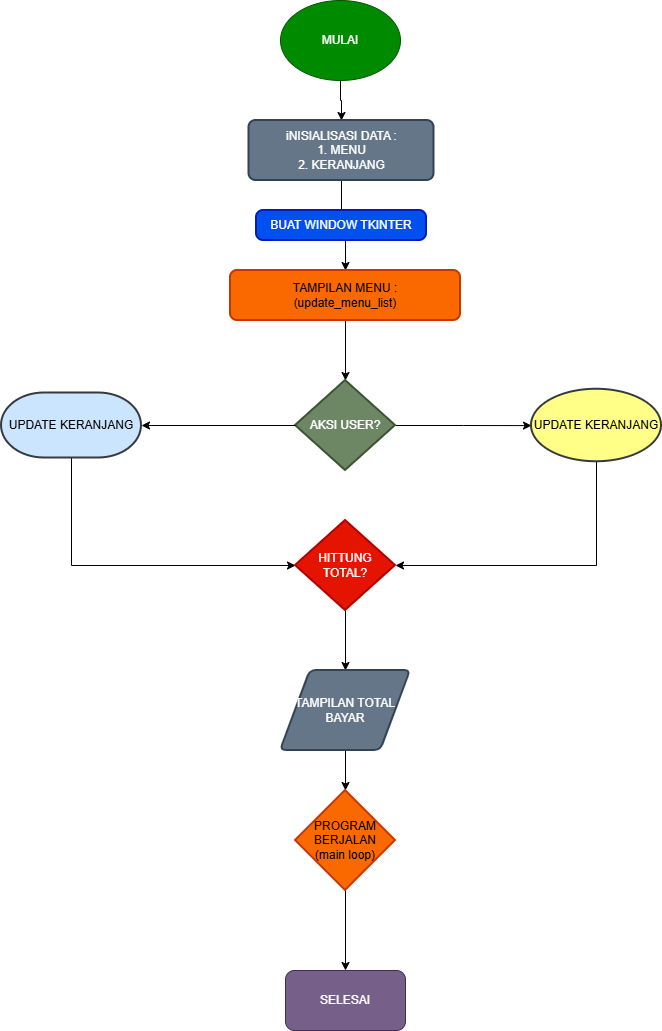

The diagram above was exported from draw.io. Its source (the exported page's mxGraphModel, read from the mxfile embedded in the PNG):
<mxGraphModel dx="1572" dy="996" grid="1" gridSize="10" guides="1" tooltips="1" connect="1" arrows="1" fold="1" page="1" pageScale="1" pageWidth="827" pageHeight="1169" math="0" shadow="0">
  <root>
    <mxCell id="0" />
    <mxCell id="1" parent="0" />
    <mxCell id="3zbSdFbInrIA8R_GvgEk-9" edge="1" parent="1" source="jAP9OZ8xTLKK__Wdl3mx-1" style="edgeStyle=orthogonalEdgeStyle;rounded=0;orthogonalLoop=1;jettySize=auto;html=1;" target="jAP9OZ8xTLKK__Wdl3mx-3" value="">
      <mxGeometry relative="1" as="geometry" />
    </mxCell>
    <mxCell id="jAP9OZ8xTLKK__Wdl3mx-1" parent="1" style="ellipse;whiteSpace=wrap;html=1;fillColor=#008a00;fontColor=#ffffff;strokeColor=#005700;" value="MULAI" vertex="1">
      <mxGeometry height="80" width="120" x="349" y="10" as="geometry" />
    </mxCell>
    <mxCell id="3zbSdFbInrIA8R_GvgEk-11" edge="1" parent="1" source="jAP9OZ8xTLKK__Wdl3mx-3" style="edgeStyle=orthogonalEdgeStyle;rounded=0;orthogonalLoop=1;jettySize=auto;html=1;" target="jAP9OZ8xTLKK__Wdl3mx-5" value="">
      <mxGeometry relative="1" as="geometry" />
    </mxCell>
    <mxCell id="jAP9OZ8xTLKK__Wdl3mx-3" parent="1" style="rounded=1;whiteSpace=wrap;html=1;absoluteArcSize=1;arcSize=14;strokeWidth=2;fillColor=#647687;fontColor=#ffffff;strokeColor=#314354;" value="iNISIALISASI DATA :&lt;br&gt;1. MENU&lt;br&gt;2. KERANJANG" vertex="1">
      <mxGeometry height="60" width="185" x="317.5" y="130" as="geometry" />
    </mxCell>
    <mxCell id="jAP9OZ8xTLKK__Wdl3mx-4" parent="1" style="rounded=1;whiteSpace=wrap;html=1;absoluteArcSize=1;arcSize=14;strokeWidth=2;fillColor=#0050ef;fontColor=#ffffff;strokeColor=#001DBC;" value="BUAT WINDOW TKINTER" vertex="1">
      <mxGeometry height="30" width="170" x="325" y="220" as="geometry" />
    </mxCell>
    <mxCell id="3zbSdFbInrIA8R_GvgEk-17" edge="1" parent="1" source="jAP9OZ8xTLKK__Wdl3mx-5" style="edgeStyle=orthogonalEdgeStyle;rounded=0;orthogonalLoop=1;jettySize=auto;html=1;" target="jAP9OZ8xTLKK__Wdl3mx-6">
      <mxGeometry relative="1" as="geometry" />
    </mxCell>
    <mxCell id="jAP9OZ8xTLKK__Wdl3mx-5" parent="1" style="rounded=1;whiteSpace=wrap;html=1;absoluteArcSize=1;arcSize=14;strokeWidth=2;fillColor=#fa6800;fontColor=#000000;strokeColor=#C73500;" value="TAMPILAN MENU :&lt;br&gt;(update_menu_list)" vertex="1">
      <mxGeometry height="50" width="230" x="299" y="280" as="geometry" />
    </mxCell>
    <mxCell id="3zbSdFbInrIA8R_GvgEk-21" edge="1" parent="1" source="jAP9OZ8xTLKK__Wdl3mx-6" style="edgeStyle=orthogonalEdgeStyle;rounded=0;orthogonalLoop=1;jettySize=auto;html=1;" target="3zbSdFbInrIA8R_GvgEk-2">
      <mxGeometry relative="1" as="geometry" />
    </mxCell>
    <mxCell id="jAP9OZ8xTLKK__Wdl3mx-6" parent="1" style="strokeWidth=2;html=1;shape=mxgraph.flowchart.decision;whiteSpace=wrap;fillColor=#6d8764;fontColor=#ffffff;strokeColor=#3A5431;" value="AKSI USER?" vertex="1">
      <mxGeometry height="90" width="100" x="364" y="390" as="geometry" />
    </mxCell>
    <mxCell id="3zbSdFbInrIA8R_GvgEk-28" edge="1" parent="1" source="3zbSdFbInrIA8R_GvgEk-1" style="edgeStyle=orthogonalEdgeStyle;rounded=0;orthogonalLoop=1;jettySize=auto;html=1;entryX=0;entryY=0.5;entryDx=0;entryDy=0;entryPerimeter=0;" target="3zbSdFbInrIA8R_GvgEk-3">
      <mxGeometry relative="1" as="geometry">
        <Array as="points">
          <mxPoint x="140" y="575" />
        </Array>
        <mxPoint x="100" y="580" as="targetPoint" />
      </mxGeometry>
    </mxCell>
    <mxCell id="3zbSdFbInrIA8R_GvgEk-1" parent="1" style="strokeWidth=2;html=1;shape=mxgraph.flowchart.terminator;whiteSpace=wrap;fillColor=#cce5ff;strokeColor=#36393d;" value="UPDATE KERANJANG" vertex="1">
      <mxGeometry height="65" width="140" x="70" y="402.5" as="geometry" />
    </mxCell>
    <mxCell id="3zbSdFbInrIA8R_GvgEk-27" edge="1" parent="1" source="3zbSdFbInrIA8R_GvgEk-2" style="edgeStyle=orthogonalEdgeStyle;rounded=0;orthogonalLoop=1;jettySize=auto;html=1;entryX=1;entryY=0.5;entryDx=0;entryDy=0;entryPerimeter=0;" target="3zbSdFbInrIA8R_GvgEk-3">
      <mxGeometry relative="1" as="geometry">
        <Array as="points">
          <mxPoint x="665" y="575" />
        </Array>
        <mxPoint x="610" y="660" as="targetPoint" />
      </mxGeometry>
    </mxCell>
    <mxCell id="3zbSdFbInrIA8R_GvgEk-2" parent="1" style="strokeWidth=2;html=1;shape=mxgraph.flowchart.start_1;whiteSpace=wrap;fillColor=light-dark(#FFFF88,#B1B100);strokeColor=#36393d;fontColor=light-dark(#000000,#020202);" value="UPDATE KERANJANG" vertex="1">
      <mxGeometry height="72.5" width="130" x="600" y="398.75" as="geometry" />
    </mxCell>
    <mxCell id="3zbSdFbInrIA8R_GvgEk-29" edge="1" parent="1" source="3zbSdFbInrIA8R_GvgEk-3" style="edgeStyle=orthogonalEdgeStyle;rounded=0;orthogonalLoop=1;jettySize=auto;html=1;" target="3zbSdFbInrIA8R_GvgEk-4">
      <mxGeometry relative="1" as="geometry" />
    </mxCell>
    <mxCell id="3zbSdFbInrIA8R_GvgEk-3" parent="1" style="strokeWidth=2;html=1;shape=mxgraph.flowchart.decision;whiteSpace=wrap;fillStyle=auto;fillColor=#e51400;fontColor=light-dark(#FFFFFF,#CECECE);strokeColor=#B20000;labelBackgroundColor=none;" value="HITTUNG TOTAL?" vertex="1">
      <mxGeometry height="90" width="100" x="364" y="530" as="geometry" />
    </mxCell>
    <mxCell id="3zbSdFbInrIA8R_GvgEk-30" edge="1" parent="1" source="3zbSdFbInrIA8R_GvgEk-4" style="edgeStyle=orthogonalEdgeStyle;rounded=0;orthogonalLoop=1;jettySize=auto;html=1;" target="3zbSdFbInrIA8R_GvgEk-8" value="">
      <mxGeometry relative="1" as="geometry" />
    </mxCell>
    <mxCell id="3zbSdFbInrIA8R_GvgEk-4" parent="1" style="shape=parallelogram;html=1;strokeWidth=2;perimeter=parallelogramPerimeter;whiteSpace=wrap;rounded=1;arcSize=12;size=0.23;fillColor=#647687;fontColor=#ffffff;strokeColor=#314354;" value="TAMPILAN TOTAL BAYAR" vertex="1">
      <mxGeometry height="80" width="130" x="349" y="680" as="geometry" />
    </mxCell>
    <mxCell id="3zbSdFbInrIA8R_GvgEk-7" parent="1" style="rounded=1;whiteSpace=wrap;html=1;fillColor=#76608a;fontColor=#ffffff;strokeColor=#432D57;" value="SELESAI" vertex="1">
      <mxGeometry height="60" width="120" x="354" y="980" as="geometry" />
    </mxCell>
    <mxCell id="3zbSdFbInrIA8R_GvgEk-31" edge="1" parent="1" source="3zbSdFbInrIA8R_GvgEk-8" style="edgeStyle=orthogonalEdgeStyle;rounded=0;orthogonalLoop=1;jettySize=auto;html=1;entryX=0.5;entryY=0;entryDx=0;entryDy=0;" target="3zbSdFbInrIA8R_GvgEk-7">
      <mxGeometry relative="1" as="geometry" />
    </mxCell>
    <mxCell id="3zbSdFbInrIA8R_GvgEk-8" parent="1" style="strokeWidth=2;html=1;shape=mxgraph.flowchart.decision;whiteSpace=wrap;fillColor=#fa6800;fontColor=#000000;strokeColor=#C73500;" value="PROGRAM BERJALAN&lt;br&gt;(main loop)" vertex="1">
      <mxGeometry height="100" width="100" x="364" y="800" as="geometry" />
    </mxCell>
    <mxCell id="3zbSdFbInrIA8R_GvgEk-19" edge="1" parent="1" source="jAP9OZ8xTLKK__Wdl3mx-6" style="edgeStyle=orthogonalEdgeStyle;rounded=0;orthogonalLoop=1;jettySize=auto;html=1;entryX=1;entryY=0.5;entryDx=0;entryDy=0;entryPerimeter=0;" target="3zbSdFbInrIA8R_GvgEk-1">
      <mxGeometry relative="1" as="geometry" />
    </mxCell>
  </root>
</mxGraphModel>